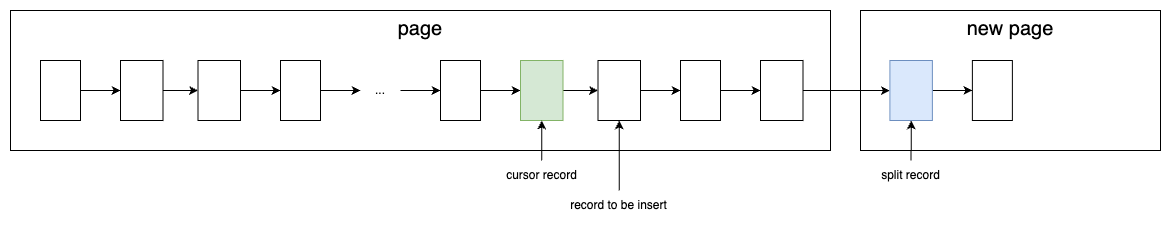

The diagram above was exported from draw.io. Its source (the exported page's mxGraphModel, read from the mxfile embedded in the PNG):
<mxGraphModel dx="2140" dy="1918" grid="1" gridSize="10" guides="1" tooltips="1" connect="1" arrows="1" fold="1" page="1" pageScale="1" pageWidth="850" pageHeight="1100" math="0" shadow="0">
  <root>
    <mxCell id="0" />
    <mxCell id="1" parent="0" />
    <mxCell id="2" value="&lt;font style=&quot;font-size: 20px;&quot;&gt;new page&lt;/font&gt;" style="rounded=0;whiteSpace=wrap;html=1;verticalAlign=top;" vertex="1" parent="1">
      <mxGeometry x="740" y="4240" width="300" height="140" as="geometry" />
    </mxCell>
    <mxCell id="3" value="&lt;font style=&quot;font-size: 20px;&quot;&gt;page&lt;/font&gt;" style="rounded=0;whiteSpace=wrap;html=1;verticalAlign=top;" vertex="1" parent="1">
      <mxGeometry x="-110" y="4240" width="820" height="140" as="geometry" />
    </mxCell>
    <mxCell id="4" value="" style="edgeStyle=orthogonalEdgeStyle;rounded=0;orthogonalLoop=1;jettySize=auto;html=1;" edge="1" source="5" target="7" parent="1">
      <mxGeometry relative="1" as="geometry" />
    </mxCell>
    <mxCell id="5" value="" style="rounded=0;whiteSpace=wrap;html=1;" vertex="1" parent="1">
      <mxGeometry x="-80" y="4290" width="40" height="60" as="geometry" />
    </mxCell>
    <mxCell id="6" value="" style="edgeStyle=orthogonalEdgeStyle;rounded=0;orthogonalLoop=1;jettySize=auto;html=1;" edge="1" source="7" target="9" parent="1">
      <mxGeometry relative="1" as="geometry" />
    </mxCell>
    <mxCell id="7" value="" style="rounded=0;whiteSpace=wrap;html=1;" vertex="1" parent="1">
      <mxGeometry y="4290" width="42.5" height="60" as="geometry" />
    </mxCell>
    <mxCell id="8" value="" style="edgeStyle=orthogonalEdgeStyle;rounded=0;orthogonalLoop=1;jettySize=auto;html=1;" edge="1" source="9" target="11" parent="1">
      <mxGeometry relative="1" as="geometry" />
    </mxCell>
    <mxCell id="9" value="" style="rounded=0;whiteSpace=wrap;html=1;" vertex="1" parent="1">
      <mxGeometry x="77.5" y="4290" width="42.5" height="60" as="geometry" />
    </mxCell>
    <mxCell id="10" value="" style="edgeStyle=orthogonalEdgeStyle;rounded=0;orthogonalLoop=1;jettySize=auto;html=1;" edge="1" source="11" target="28" parent="1">
      <mxGeometry relative="1" as="geometry" />
    </mxCell>
    <mxCell id="11" value="" style="rounded=0;whiteSpace=wrap;html=1;" vertex="1" parent="1">
      <mxGeometry x="160" y="4290" width="40" height="60" as="geometry" />
    </mxCell>
    <mxCell id="12" value="" style="edgeStyle=orthogonalEdgeStyle;rounded=0;orthogonalLoop=1;jettySize=auto;html=1;" edge="1" source="13" target="15" parent="1">
      <mxGeometry relative="1" as="geometry" />
    </mxCell>
    <mxCell id="13" value="" style="rounded=0;whiteSpace=wrap;html=1;" vertex="1" parent="1">
      <mxGeometry x="320" y="4290" width="40" height="60" as="geometry" />
    </mxCell>
    <mxCell id="14" value="" style="edgeStyle=orthogonalEdgeStyle;rounded=0;orthogonalLoop=1;jettySize=auto;html=1;" edge="1" source="15" target="18" parent="1">
      <mxGeometry relative="1" as="geometry" />
    </mxCell>
    <mxCell id="15" value="" style="rounded=0;whiteSpace=wrap;html=1;fillColor=#d5e8d4;strokeColor=#82b366;" vertex="1" parent="1">
      <mxGeometry x="400" y="4290" width="42.5" height="60" as="geometry" />
    </mxCell>
    <mxCell id="16" value="" style="edgeStyle=orthogonalEdgeStyle;rounded=0;orthogonalLoop=1;jettySize=auto;html=1;" edge="1" source="18" target="20" parent="1">
      <mxGeometry relative="1" as="geometry" />
    </mxCell>
    <mxCell id="17" value="" style="edgeStyle=orthogonalEdgeStyle;rounded=0;orthogonalLoop=1;jettySize=auto;html=1;startArrow=classic;startFill=1;endArrow=none;" edge="1" source="18" target="31" parent="1">
      <mxGeometry relative="1" as="geometry" />
    </mxCell>
    <mxCell id="18" value="" style="rounded=0;whiteSpace=wrap;html=1;" vertex="1" parent="1">
      <mxGeometry x="477.5" y="4290" width="42.5" height="60" as="geometry" />
    </mxCell>
    <mxCell id="19" value="" style="edgeStyle=orthogonalEdgeStyle;rounded=0;orthogonalLoop=1;jettySize=auto;html=1;" edge="1" source="20" target="22" parent="1">
      <mxGeometry relative="1" as="geometry" />
    </mxCell>
    <mxCell id="20" value="" style="rounded=0;whiteSpace=wrap;html=1;" vertex="1" parent="1">
      <mxGeometry x="560" y="4290" width="40" height="60" as="geometry" />
    </mxCell>
    <mxCell id="21" value="" style="edgeStyle=orthogonalEdgeStyle;rounded=0;orthogonalLoop=1;jettySize=auto;html=1;" edge="1" source="22" target="25" parent="1">
      <mxGeometry relative="1" as="geometry" />
    </mxCell>
    <mxCell id="22" value="" style="rounded=0;whiteSpace=wrap;html=1;" vertex="1" parent="1">
      <mxGeometry x="640" y="4290" width="42.5" height="60" as="geometry" />
    </mxCell>
    <mxCell id="23" value="" style="edgeStyle=orthogonalEdgeStyle;rounded=0;orthogonalLoop=1;jettySize=auto;html=1;" edge="1" source="25" target="26" parent="1">
      <mxGeometry relative="1" as="geometry" />
    </mxCell>
    <mxCell id="24" value="" style="edgeStyle=orthogonalEdgeStyle;rounded=0;orthogonalLoop=1;jettySize=auto;html=1;startArrow=classic;startFill=1;endArrow=none;" edge="1" source="25" target="32" parent="1">
      <mxGeometry relative="1" as="geometry" />
    </mxCell>
    <mxCell id="25" value="" style="rounded=0;whiteSpace=wrap;html=1;fillColor=#dae8fc;strokeColor=#6c8ebf;" vertex="1" parent="1">
      <mxGeometry x="769.38" y="4290" width="42.5" height="60" as="geometry" />
    </mxCell>
    <mxCell id="26" value="" style="rounded=0;whiteSpace=wrap;html=1;" vertex="1" parent="1">
      <mxGeometry x="851.88" y="4290" width="40" height="60" as="geometry" />
    </mxCell>
    <mxCell id="27" value="" style="edgeStyle=orthogonalEdgeStyle;rounded=0;orthogonalLoop=1;jettySize=auto;html=1;" edge="1" source="28" target="13" parent="1">
      <mxGeometry relative="1" as="geometry" />
    </mxCell>
    <mxCell id="28" value="..." style="text;html=1;align=center;verticalAlign=middle;whiteSpace=wrap;rounded=0;" vertex="1" parent="1">
      <mxGeometry x="240" y="4305" width="40" height="30" as="geometry" />
    </mxCell>
    <mxCell id="29" value="" style="edgeStyle=orthogonalEdgeStyle;rounded=0;orthogonalLoop=1;jettySize=auto;html=1;" edge="1" source="30" target="15" parent="1">
      <mxGeometry relative="1" as="geometry" />
    </mxCell>
    <mxCell id="30" value="cursor record" style="text;html=1;align=center;verticalAlign=middle;whiteSpace=wrap;rounded=0;" vertex="1" parent="1">
      <mxGeometry x="376.88" y="4390" width="88.75" height="30" as="geometry" />
    </mxCell>
    <mxCell id="31" value="record to be insert" style="text;html=1;align=center;verticalAlign=middle;whiteSpace=wrap;rounded=0;" vertex="1" parent="1">
      <mxGeometry x="446.25" y="4420" width="105" height="30" as="geometry" />
    </mxCell>
    <mxCell id="32" value="split record" style="text;html=1;align=center;verticalAlign=middle;whiteSpace=wrap;rounded=0;" vertex="1" parent="1">
      <mxGeometry x="748.13" y="4390" width="85" height="30" as="geometry" />
    </mxCell>
  </root>
</mxGraphModel>